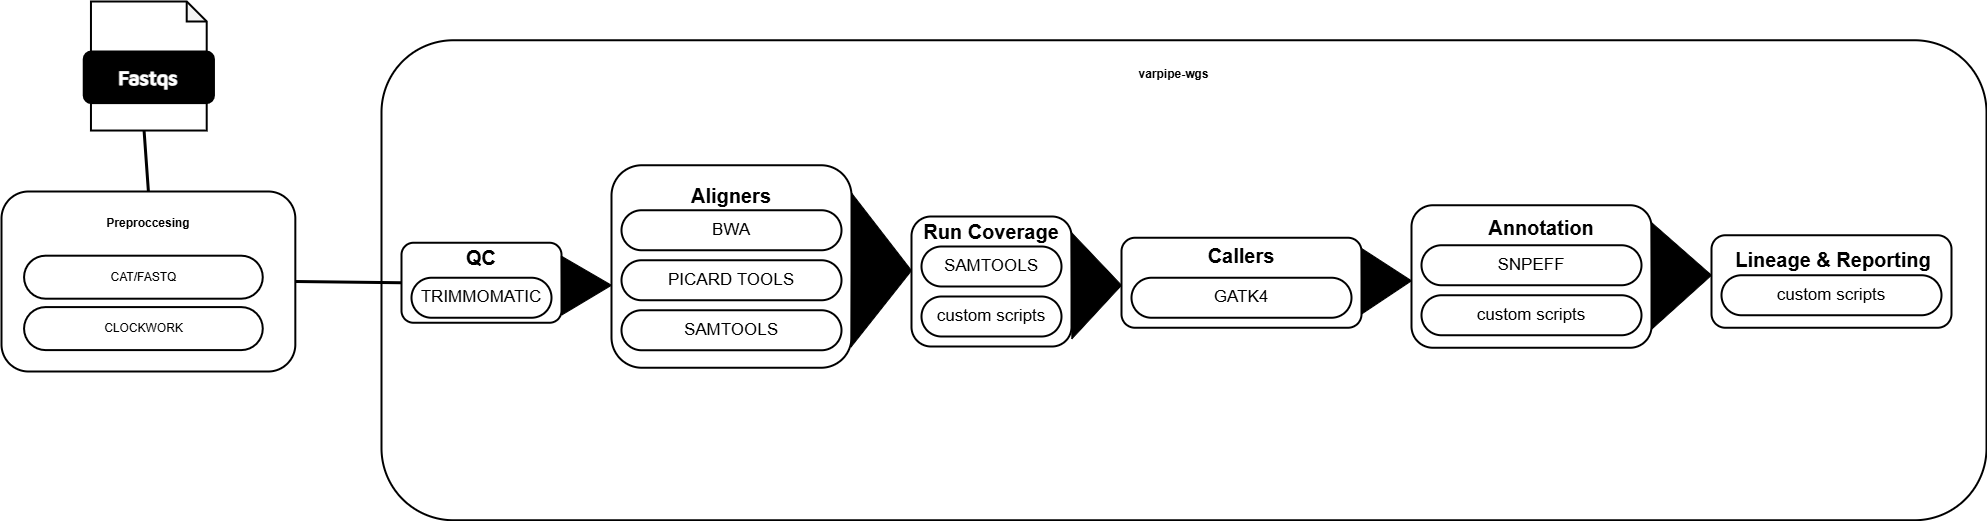

The diagram above was exported from draw.io. Its source (the exported page's mxGraphModel, read from the mxfile embedded in the PNG):
<mxGraphModel dx="4110" dy="2230" grid="1" gridSize="10" guides="1" tooltips="1" connect="1" arrows="1" fold="1" page="1" pageScale="1" pageWidth="850" pageHeight="1100" math="0" shadow="0">
  <root>
    <mxCell id="0" />
    <mxCell id="1" parent="0" />
    <mxCell id="mAfeU27Q7iHktZCYAsxW-28" value="&lt;p style=&quot;line-height: 0%;&quot;&gt;&lt;br&gt;&lt;/p&gt;" style="rounded=1;whiteSpace=wrap;html=1;strokeWidth=2;" parent="1" vertex="1">
      <mxGeometry x="370" y="48.75" width="1605" height="480" as="geometry" />
    </mxCell>
    <mxCell id="mAfeU27Q7iHktZCYAsxW-72" value="" style="rounded=1;whiteSpace=wrap;html=1;strokeWidth=2;" parent="1" vertex="1">
      <mxGeometry x="390" y="251.25" width="160" height="80" as="geometry" />
    </mxCell>
    <mxCell id="mAfeU27Q7iHktZCYAsxW-74" value="&lt;font style=&quot;font-size: 17px;&quot;&gt;TRIMMOMATIC&lt;/font&gt;" style="rounded=1;whiteSpace=wrap;html=1;strokeWidth=2;arcSize=50;" parent="1" vertex="1">
      <mxGeometry x="400" y="286.25" width="140" height="40" as="geometry" />
    </mxCell>
    <mxCell id="S7UqJqOo4RinOawzSEHe-5" value="" style="edgeStyle=orthogonalEdgeStyle;rounded=0;orthogonalLoop=1;jettySize=auto;html=1;" parent="1" source="mAfeU27Q7iHktZCYAsxW-75" target="mAfeU27Q7iHktZCYAsxW-98" edge="1">
      <mxGeometry relative="1" as="geometry" />
    </mxCell>
    <mxCell id="mAfeU27Q7iHktZCYAsxW-75" value="" style="rounded=1;whiteSpace=wrap;html=1;strokeWidth=2;" parent="1" vertex="1">
      <mxGeometry x="600" y="173.75" width="240" height="202.5" as="geometry" />
    </mxCell>
    <mxCell id="mAfeU27Q7iHktZCYAsxW-76" value="&lt;font style=&quot;font-size: 17px;&quot;&gt;BWA&lt;/font&gt;" style="rounded=1;whiteSpace=wrap;html=1;strokeWidth=2;arcSize=50;" parent="1" vertex="1">
      <mxGeometry x="610" y="218.75" width="220" height="40" as="geometry" />
    </mxCell>
    <mxCell id="mAfeU27Q7iHktZCYAsxW-77" value="&lt;font style=&quot;font-size: 17px;&quot;&gt;PICARD TOOLS&lt;/font&gt;" style="rounded=1;whiteSpace=wrap;html=1;strokeWidth=2;arcSize=50;" parent="1" vertex="1">
      <mxGeometry x="610" y="268.75" width="220" height="40" as="geometry" />
    </mxCell>
    <mxCell id="mAfeU27Q7iHktZCYAsxW-78" value="&lt;font style=&quot;font-size: 17px;&quot;&gt;SAMTOOLS&lt;/font&gt;" style="rounded=1;whiteSpace=wrap;html=1;strokeWidth=2;arcSize=50;" parent="1" vertex="1">
      <mxGeometry x="610" y="318.75" width="220" height="40" as="geometry" />
    </mxCell>
    <mxCell id="mAfeU27Q7iHktZCYAsxW-79" value="" style="rounded=1;whiteSpace=wrap;html=1;strokeWidth=2;" parent="1" vertex="1">
      <mxGeometry x="900" y="225" width="160" height="130" as="geometry" />
    </mxCell>
    <mxCell id="mAfeU27Q7iHktZCYAsxW-80" value="&lt;font style=&quot;font-size: 17px;&quot;&gt;SAMTOOLS&lt;/font&gt;" style="rounded=1;whiteSpace=wrap;html=1;strokeWidth=2;arcSize=50;" parent="1" vertex="1">
      <mxGeometry x="910" y="255" width="140" height="40" as="geometry" />
    </mxCell>
    <mxCell id="mAfeU27Q7iHktZCYAsxW-86" value="&lt;span style=&quot;font-size: 17px;&quot;&gt;custom scripts&lt;/span&gt;" style="rounded=1;whiteSpace=wrap;html=1;strokeWidth=2;arcSize=50;" parent="1" vertex="1">
      <mxGeometry x="910" y="305" width="140" height="40" as="geometry" />
    </mxCell>
    <mxCell id="mAfeU27Q7iHktZCYAsxW-87" value="" style="rounded=1;whiteSpace=wrap;html=1;strokeWidth=2;" parent="1" vertex="1">
      <mxGeometry x="1110" y="246.25" width="240" height="90" as="geometry" />
    </mxCell>
    <mxCell id="mAfeU27Q7iHktZCYAsxW-88" value="&lt;span style=&quot;font-size: 17px;&quot;&gt;GATK4&lt;/span&gt;" style="rounded=1;whiteSpace=wrap;html=1;strokeWidth=2;arcSize=50;" parent="1" vertex="1">
      <mxGeometry x="1120" y="286.25" width="220" height="40" as="geometry" />
    </mxCell>
    <mxCell id="mAfeU27Q7iHktZCYAsxW-91" value="" style="rounded=1;whiteSpace=wrap;html=1;strokeWidth=2;" parent="1" vertex="1">
      <mxGeometry x="1400" y="213.75" width="240" height="142.5" as="geometry" />
    </mxCell>
    <mxCell id="mAfeU27Q7iHktZCYAsxW-92" value="&lt;span style=&quot;font-size: 17px;&quot;&gt;SNPEFF&lt;/span&gt;" style="rounded=1;whiteSpace=wrap;html=1;strokeWidth=2;arcSize=50;" parent="1" vertex="1">
      <mxGeometry x="1410" y="253.75" width="220" height="40" as="geometry" />
    </mxCell>
    <mxCell id="mAfeU27Q7iHktZCYAsxW-93" value="&lt;span style=&quot;font-size: 17px;&quot;&gt;custom scripts&lt;/span&gt;" style="rounded=1;whiteSpace=wrap;html=1;strokeWidth=2;arcSize=50;" parent="1" vertex="1">
      <mxGeometry x="1410" y="303.75" width="220" height="40" as="geometry" />
    </mxCell>
    <mxCell id="mAfeU27Q7iHktZCYAsxW-94" value="" style="rounded=1;whiteSpace=wrap;html=1;strokeWidth=2;" parent="1" vertex="1">
      <mxGeometry x="1700" y="243.75" width="240" height="92.5" as="geometry" />
    </mxCell>
    <mxCell id="mAfeU27Q7iHktZCYAsxW-95" value="&lt;span style=&quot;font-size: 17px;&quot;&gt;custom scripts&lt;/span&gt;" style="rounded=1;whiteSpace=wrap;html=1;strokeWidth=2;arcSize=50;" parent="1" vertex="1">
      <mxGeometry x="1710" y="283.75" width="220" height="40" as="geometry" />
    </mxCell>
    <mxCell id="mAfeU27Q7iHktZCYAsxW-96" value="&lt;b&gt;&lt;font style=&quot;font-size: 20px;&quot;&gt;QC&lt;/font&gt;&lt;/b&gt;" style="text;html=1;align=center;verticalAlign=middle;whiteSpace=wrap;rounded=0;" parent="1" vertex="1">
      <mxGeometry x="445" y="251.25" width="50" height="30" as="geometry" />
    </mxCell>
    <mxCell id="mAfeU27Q7iHktZCYAsxW-97" value="&lt;b&gt;&lt;font style=&quot;font-size: 20px;&quot;&gt;Aligners&lt;/font&gt;&lt;/b&gt;" style="text;html=1;align=center;verticalAlign=middle;whiteSpace=wrap;rounded=0;" parent="1" vertex="1">
      <mxGeometry x="690" y="188.75" width="60" height="30" as="geometry" />
    </mxCell>
    <mxCell id="mAfeU27Q7iHktZCYAsxW-98" value="&lt;b&gt;&lt;font style=&quot;font-size: 20px;&quot;&gt;Run Coverage&lt;/font&gt;&lt;/b&gt;" style="text;html=1;align=center;verticalAlign=middle;whiteSpace=wrap;rounded=0;" parent="1" vertex="1">
      <mxGeometry x="870" y="225" width="220" height="30" as="geometry" />
    </mxCell>
    <mxCell id="mAfeU27Q7iHktZCYAsxW-99" value="&lt;b&gt;&lt;font style=&quot;font-size: 20px;&quot;&gt;Callers&lt;/font&gt;&lt;/b&gt;" style="text;html=1;align=center;verticalAlign=middle;whiteSpace=wrap;rounded=0;" parent="1" vertex="1">
      <mxGeometry x="1200" y="248.75" width="60" height="30" as="geometry" />
    </mxCell>
    <mxCell id="mAfeU27Q7iHktZCYAsxW-100" value="&lt;b&gt;&lt;font style=&quot;font-size: 20px;&quot;&gt;Annotation&lt;/font&gt;&lt;/b&gt;" style="text;html=1;align=center;verticalAlign=middle;whiteSpace=wrap;rounded=0;" parent="1" vertex="1">
      <mxGeometry x="1500" y="221.25" width="60" height="30" as="geometry" />
    </mxCell>
    <mxCell id="mAfeU27Q7iHktZCYAsxW-101" value="" style="shape=mxgraph.arrows2.wedgeArrow;html=1;bendable=0;startWidth=76.66666666666667;fillColor=strokeColor;defaultFillColor=invert;defaultGradientColor=invert;rounded=0;" parent="1" edge="1">
      <mxGeometry width="100" height="100" relative="1" as="geometry">
        <mxPoint x="840" y="278.75" as="sourcePoint" />
        <mxPoint x="900" y="279.08" as="targetPoint" />
      </mxGeometry>
    </mxCell>
    <mxCell id="mAfeU27Q7iHktZCYAsxW-102" value="" style="shape=mxgraph.arrows2.wedgeArrow;html=1;bendable=0;startWidth=53.33333333333334;fillColor=strokeColor;defaultFillColor=invert;defaultGradientColor=invert;rounded=0;" parent="1" edge="1">
      <mxGeometry width="100" height="100" relative="1" as="geometry">
        <mxPoint x="1060" y="294.08" as="sourcePoint" />
        <mxPoint x="1110" y="293.75" as="targetPoint" />
      </mxGeometry>
    </mxCell>
    <mxCell id="mAfeU27Q7iHktZCYAsxW-104" value="" style="shape=mxgraph.arrows2.wedgeArrow;html=1;bendable=0;startWidth=53.33333333333333;fillColor=strokeColor;defaultFillColor=invert;defaultGradientColor=invert;rounded=0;" parent="1" edge="1">
      <mxGeometry width="100" height="100" relative="1" as="geometry">
        <mxPoint x="1640" y="284.14" as="sourcePoint" />
        <mxPoint x="1700" y="283.75" as="targetPoint" />
      </mxGeometry>
    </mxCell>
    <mxCell id="mAfeU27Q7iHktZCYAsxW-105" value="&lt;b&gt;varpipe-wgs&lt;/b&gt;" style="text;html=1;align=center;verticalAlign=middle;whiteSpace=wrap;rounded=0;" parent="1" vertex="1">
      <mxGeometry x="1045" y="67.5" width="235" height="30" as="geometry" />
    </mxCell>
    <mxCell id="mAfeU27Q7iHktZCYAsxW-106" value="&lt;span style=&quot;color: rgba(0, 0, 0, 0); font-family: monospace; font-size: 0px; text-align: start; text-wrap: nowrap;&quot;&gt;%3CmxGraphModel%3E%3Croot%3E%3CmxCell%20id%3D%220%22%2F%3E%3CmxCell%20id%3D%221%22%20parent%3D%220%22%2F%3E%3CmxCell%20id%3D%222%22%20value%3D%22%26lt%3Bb%26gt%3Bvarpipe-wgs%26lt%3B%2Fb%26gt%3B%22%20style%3D%22text%3Bhtml%3D1%3Balign%3Dcenter%3BverticalAlign%3Dmiddle%3BwhiteSpace%3Dwrap%3Brounded%3D0%3B%22%20vertex%3D%221%22%20parent%3D%221%22%3E%3CmxGeometry%20x%3D%221070%22%20y%3D%22167.5%22%20width%3D%22235%22%20height%3D%2230%22%20as%3D%22geometry%22%2F%3E%3C%2FmxCell%3E%3C%2Froot%3E%3C%2FmxGraphModel%3E&lt;/span&gt;" style="text;html=1;align=center;verticalAlign=middle;whiteSpace=wrap;rounded=0;" parent="1" vertex="1">
      <mxGeometry x="1705" y="252.5" width="235" height="30" as="geometry" />
    </mxCell>
    <mxCell id="mAfeU27Q7iHktZCYAsxW-107" value="&lt;b&gt;&lt;font style=&quot;font-size: 20px;&quot;&gt;Lineage &amp;amp; Reporting&lt;/font&gt;&lt;/b&gt;" style="text;html=1;align=center;verticalAlign=middle;whiteSpace=wrap;rounded=0;" parent="1" vertex="1">
      <mxGeometry x="1712.5" y="252.5" width="217.5" height="30" as="geometry" />
    </mxCell>
    <mxCell id="mAfeU27Q7iHktZCYAsxW-34" value="" style="endArrow=none;html=1;rounded=1;strokeWidth=3;entryX=0;entryY=0.5;entryDx=0;entryDy=0;exitX=1;exitY=0.5;exitDx=0;exitDy=0;" parent="1" source="mAfeU27Q7iHktZCYAsxW-1" target="mAfeU27Q7iHktZCYAsxW-72" edge="1">
      <mxGeometry width="50" height="50" relative="1" as="geometry">
        <mxPoint x="30" y="280" as="sourcePoint" />
        <mxPoint x="225" y="330" as="targetPoint" />
      </mxGeometry>
    </mxCell>
    <mxCell id="S7UqJqOo4RinOawzSEHe-8" value="" style="shape=mxgraph.arrows2.wedgeArrow;html=1;bendable=0;startWidth=32.85714285714286;fillColor=strokeColor;defaultFillColor=invert;defaultGradientColor=invert;rounded=0;" parent="1" edge="1">
      <mxGeometry width="100" height="100" relative="1" as="geometry">
        <mxPoint x="1350" y="289.62" as="sourcePoint" />
        <mxPoint x="1400" y="289.29" as="targetPoint" />
      </mxGeometry>
    </mxCell>
    <mxCell id="S7UqJqOo4RinOawzSEHe-9" value="" style="shape=mxgraph.arrows2.wedgeArrow;html=1;bendable=0;startWidth=29.473684210526315;fillColor=strokeColor;defaultFillColor=invert;defaultGradientColor=invert;rounded=0;" parent="1" edge="1">
      <mxGeometry width="100" height="100" relative="1" as="geometry">
        <mxPoint x="550" y="294.08" as="sourcePoint" />
        <mxPoint x="600" y="293.75" as="targetPoint" />
      </mxGeometry>
    </mxCell>
    <mxCell id="mAfeU27Q7iHktZCYAsxW-1" value="&lt;p style=&quot;line-height: 0%;&quot;&gt;&lt;br&gt;&lt;/p&gt;" style="rounded=1;whiteSpace=wrap;html=1;strokeWidth=2;" parent="1" vertex="1">
      <mxGeometry x="-10" y="200" width="293.83" height="180" as="geometry" />
    </mxCell>
    <mxCell id="mAfeU27Q7iHktZCYAsxW-14" value="" style="endArrow=none;html=1;rounded=1;strokeWidth=3;entryX=0.5;entryY=0;entryDx=0;entryDy=0;" parent="1" target="mAfeU27Q7iHktZCYAsxW-1" edge="1">
      <mxGeometry width="50" height="50" relative="1" as="geometry">
        <mxPoint x="131.91999999999996" y="130" as="sourcePoint" />
        <mxPoint x="257.5582978723404" y="207.31182795698925" as="targetPoint" />
      </mxGeometry>
    </mxCell>
    <mxCell id="mAfeU27Q7iHktZCYAsxW-20" value="CAT/FASTQ" style="rounded=1;whiteSpace=wrap;html=1;strokeWidth=2;arcSize=50;" parent="1" vertex="1">
      <mxGeometry x="12.553829787234008" y="264.18870967741935" width="238.72340425531914" height="43.01075268817204" as="geometry" />
    </mxCell>
    <mxCell id="mAfeU27Q7iHktZCYAsxW-22" value="&lt;b&gt;Preproccesing&lt;/b&gt;" style="text;html=1;align=center;verticalAlign=middle;whiteSpace=wrap;rounded=0;" parent="1" vertex="1">
      <mxGeometry x="72.23000000000002" y="200" width="130.21" height="64.19" as="geometry" />
    </mxCell>
    <mxCell id="mAfeU27Q7iHktZCYAsxW-3" value="" style="shape=note;whiteSpace=wrap;html=1;backgroundOutline=1;darkOpacity=0.05;rounded=1;size=20;strokeWidth=2;" parent="1" vertex="1">
      <mxGeometry x="79.46404255319146" y="10" width="115.74468085106382" height="129.03225806451613" as="geometry" />
    </mxCell>
    <mxCell id="mAfeU27Q7iHktZCYAsxW-4" value="&lt;font data-font-src=&quot;https://fonts.googleapis.com/css?family=Maven+Pro&quot; face=&quot;Maven Pro&quot; color=&quot;#ffffff&quot;&gt;&lt;b&gt;&lt;font style=&quot;font-size: 20px;&quot;&gt;Fastqs&lt;/font&gt;&lt;/b&gt;&lt;/font&gt;" style="rounded=1;whiteSpace=wrap;html=1;strokeWidth=2;fillColor=#000000;" parent="1" vertex="1">
      <mxGeometry x="72.23000000000002" y="60.00290322580645" width="130.2127659574468" height="51.612903225806456" as="geometry" />
    </mxCell>
    <mxCell id="UMrgRLDrUxXqwYSJ3kF8-1" value="CLOCKWORK" style="rounded=1;whiteSpace=wrap;html=1;strokeWidth=2;arcSize=50;" parent="1" vertex="1">
      <mxGeometry x="12.549999999999955" y="315.59" width="238.72340425531914" height="43.01075268817204" as="geometry" />
    </mxCell>
  </root>
</mxGraphModel>